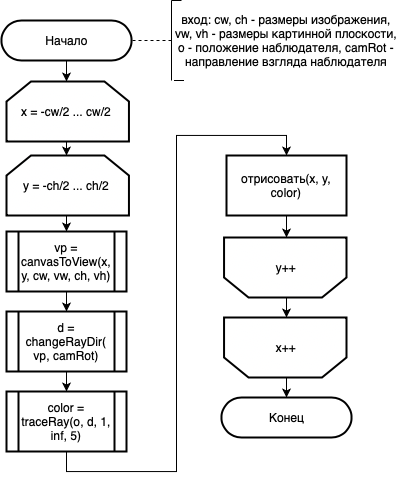

The diagram above was exported from draw.io. Its source (the exported page's mxGraphModel, read from the mxfile embedded in the PNG):
<mxGraphModel dx="1113" dy="633" grid="1" gridSize="10" guides="1" tooltips="1" connect="1" arrows="1" fold="1" page="1" pageScale="1" pageWidth="827" pageHeight="1169" math="0" shadow="0">
  <root>
    <mxCell id="FlrZP3j7m1oUuO9g3cjd-0" />
    <mxCell id="FlrZP3j7m1oUuO9g3cjd-1" parent="FlrZP3j7m1oUuO9g3cjd-0" />
    <mxCell id="JB-yiQAenTF72OuDlms1-62" style="edgeStyle=orthogonalEdgeStyle;rounded=0;orthogonalLoop=1;jettySize=auto;html=1;exitX=0.5;exitY=0.5;exitDx=0;exitDy=20;exitPerimeter=0;" edge="1" parent="FlrZP3j7m1oUuO9g3cjd-1" source="JB-yiQAenTF72OuDlms1-1" target="JB-yiQAenTF72OuDlms1-43">
      <mxGeometry relative="1" as="geometry" />
    </mxCell>
    <mxCell id="JB-yiQAenTF72OuDlms1-1" value="Начало" style="html=1;dashed=0;whitespace=wrap;shape=mxgraph.dfd.start;strokeWidth=2;" vertex="1" parent="FlrZP3j7m1oUuO9g3cjd-1">
      <mxGeometry x="340" y="99" width="130" height="40" as="geometry" />
    </mxCell>
    <mxCell id="JB-yiQAenTF72OuDlms1-5" value="Конец" style="html=1;dashed=0;whitespace=wrap;shape=mxgraph.dfd.start;strokeWidth=2;" vertex="1" parent="FlrZP3j7m1oUuO9g3cjd-1">
      <mxGeometry x="560" y="476" width="130" height="40" as="geometry" />
    </mxCell>
    <mxCell id="JB-yiQAenTF72OuDlms1-7" value="" style="endArrow=none;dashed=1;html=1;rounded=0;exitX=0;exitY=0.5;exitDx=0;exitDy=0;" edge="1" parent="FlrZP3j7m1oUuO9g3cjd-1" source="JB-yiQAenTF72OuDlms1-11">
      <mxGeometry width="50" height="50" relative="1" as="geometry">
        <mxPoint x="290" y="119" as="sourcePoint" />
        <mxPoint x="470" y="119" as="targetPoint" />
      </mxGeometry>
    </mxCell>
    <mxCell id="JB-yiQAenTF72OuDlms1-8" value="" style="endArrow=none;html=1;rounded=0;" edge="1" parent="FlrZP3j7m1oUuO9g3cjd-1">
      <mxGeometry width="50" height="50" relative="1" as="geometry">
        <mxPoint x="510" y="159" as="sourcePoint" />
        <mxPoint x="510" y="79" as="targetPoint" />
      </mxGeometry>
    </mxCell>
    <mxCell id="JB-yiQAenTF72OuDlms1-9" value="" style="endArrow=none;html=1;rounded=0;" edge="1" parent="FlrZP3j7m1oUuO9g3cjd-1">
      <mxGeometry width="50" height="50" relative="1" as="geometry">
        <mxPoint x="522.5" y="159" as="sourcePoint" />
        <mxPoint x="512.5" y="159" as="targetPoint" />
      </mxGeometry>
    </mxCell>
    <mxCell id="JB-yiQAenTF72OuDlms1-10" value="" style="endArrow=none;html=1;rounded=0;" edge="1" parent="FlrZP3j7m1oUuO9g3cjd-1">
      <mxGeometry width="50" height="50" relative="1" as="geometry">
        <mxPoint x="520" y="79" as="sourcePoint" />
        <mxPoint x="510" y="79" as="targetPoint" />
      </mxGeometry>
    </mxCell>
    <mxCell id="JB-yiQAenTF72OuDlms1-11" value="вход: cw, ch - размеры изображения, vw, vh - размеры картинной плоскости, o - положение наблюдателя, camRot - направление взгляда наблюдателя" style="text;html=1;strokeColor=none;fillColor=none;align=center;verticalAlign=middle;whiteSpace=wrap;rounded=0;" vertex="1" parent="FlrZP3j7m1oUuO9g3cjd-1">
      <mxGeometry x="510" y="94.75" width="230" height="48.5" as="geometry" />
    </mxCell>
    <mxCell id="JB-yiQAenTF72OuDlms1-63" style="edgeStyle=orthogonalEdgeStyle;rounded=0;orthogonalLoop=1;jettySize=auto;html=1;exitX=0.5;exitY=1;exitDx=0;exitDy=0;exitPerimeter=0;" edge="1" parent="FlrZP3j7m1oUuO9g3cjd-1" source="JB-yiQAenTF72OuDlms1-43" target="JB-yiQAenTF72OuDlms1-45">
      <mxGeometry relative="1" as="geometry" />
    </mxCell>
    <mxCell id="JB-yiQAenTF72OuDlms1-43" value="x = -cw/2 ... cw/2" style="strokeWidth=2;html=1;shape=stencil(rZVNb4MwDIZ/DdcqEK2C48S6U9VLDzun1B1RIUFJ2m7/fi4uavnaCJ3EAb/G7xMHRwl4anNRQRAxJUoI+FsQRWutKxTWspQOQ3zNKbFkFF4oTGIKha0gc6SdhZFiVwBlrDP6CBe5dzcHqXIw5MpXAXvFb64PTzOtFJpIrWwr85BHMyEV1rIvMmOLF8J832KKKiSU4MC01Ht7m1p4n40Jp2G2vph2Lw30L8yHJyach1l5b1oXFE4kbXw7YgsWdVhJPBG29Yclc/vy38LmgM3oawjGU1TGDhpPdyI7fhp9UvvBJVbieoh7iSZd6jPc196d5tHWm/JCqofy+LnykLXrnzZY+hr8a7n38r13Pyu0hbHZRL3372t1ZGB4etAGfpmkgywKuhkGJ7RXXat0TdXCDw==);whiteSpace=wrap;rotation=0;direction=east;gradientColor=#ffffff;" vertex="1" parent="FlrZP3j7m1oUuO9g3cjd-1">
      <mxGeometry x="345" y="160" width="120" height="60" as="geometry" />
    </mxCell>
    <mxCell id="JB-yiQAenTF72OuDlms1-64" style="edgeStyle=orthogonalEdgeStyle;rounded=0;orthogonalLoop=1;jettySize=auto;html=1;exitX=0.5;exitY=1;exitDx=0;exitDy=0;exitPerimeter=0;" edge="1" parent="FlrZP3j7m1oUuO9g3cjd-1" source="JB-yiQAenTF72OuDlms1-45" target="JB-yiQAenTF72OuDlms1-53">
      <mxGeometry relative="1" as="geometry" />
    </mxCell>
    <mxCell id="JB-yiQAenTF72OuDlms1-45" value="y = -ch/2 ... ch/2" style="strokeWidth=2;html=1;shape=stencil(rZVNb4MwDIZ/DdcqEK2C48S6U9VLDzun1B1RIUFJ2m7/fi4uavnaCJ3EAb/G7xMHRwl4anNRQRAxJUoI+FsQRWutKxTWspQOQ3zNKbFkFF4oTGIKha0gc6SdhZFiVwBlrDP6CBe5dzcHqXIw5MpXAXvFb64PTzOtFJpIrWwr85BHMyEV1rIvMmOLF8J832KKKiSU4MC01Ht7m1p4n40Jp2G2vph2Lw30L8yHJyach1l5b1oXFE4kbXw7YgsWdVhJPBG29Yclc/vy38LmgM3oawjGU1TGDhpPdyI7fhp9UvvBJVbieoh7iSZd6jPc196d5tHWm/JCqofy+LnykLXrnzZY+hr8a7n38r13Pyu0hbHZRL3372t1ZGB4etAGfpmkgywKuhkGJ7RXXat0TdXCDw==);whiteSpace=wrap;rotation=0;direction=east;gradientColor=#ffffff;" vertex="1" parent="FlrZP3j7m1oUuO9g3cjd-1">
      <mxGeometry x="345" y="234" width="120" height="60" as="geometry" />
    </mxCell>
    <mxCell id="JB-yiQAenTF72OuDlms1-61" style="edgeStyle=orthogonalEdgeStyle;rounded=0;orthogonalLoop=1;jettySize=auto;html=1;exitX=0.5;exitY=0;exitDx=0;exitDy=0;exitPerimeter=0;" edge="1" parent="FlrZP3j7m1oUuO9g3cjd-1" source="JB-yiQAenTF72OuDlms1-48" target="JB-yiQAenTF72OuDlms1-5">
      <mxGeometry relative="1" as="geometry" />
    </mxCell>
    <mxCell id="JB-yiQAenTF72OuDlms1-48" value="x++" style="strokeWidth=2;html=1;shape=stencil(rZVNb4MwDIZ/DdcqEK2C48S6U9VLDzun1B1RIUFJ2m7/fi4uavnaCJ3EAb/G7xMHRwl4anNRQRAxJUoI+FsQRWutKxTWspQOQ3zNKbFkFF4oTGIKha0gc6SdhZFiVwBlrDP6CBe5dzcHqXIw5MpXAXvFb64PTzOtFJpIrWwr85BHMyEV1rIvMmOLF8J832KKKiSU4MC01Ht7m1p4n40Jp2G2vph2Lw30L8yHJyach1l5b1oXFE4kbXw7YgsWdVhJPBG29Yclc/vy38LmgM3oawjGU1TGDhpPdyI7fhp9UvvBJVbieoh7iSZd6jPc196d5tHWm/JCqofy+LnykLXrnzZY+hr8a7n38r13Pyu0hbHZRL3372t1ZGB4etAGfpmkgywKuhkGJ7RXXat0TdXCDw==);whiteSpace=wrap;rotation=0;direction=west;gradientColor=#ffffff;" vertex="1" parent="FlrZP3j7m1oUuO9g3cjd-1">
      <mxGeometry x="565" y="396" width="120" height="60" as="geometry" />
    </mxCell>
    <mxCell id="JB-yiQAenTF72OuDlms1-60" style="edgeStyle=orthogonalEdgeStyle;rounded=0;orthogonalLoop=1;jettySize=auto;html=1;exitX=0.5;exitY=0;exitDx=0;exitDy=0;exitPerimeter=0;" edge="1" parent="FlrZP3j7m1oUuO9g3cjd-1" source="JB-yiQAenTF72OuDlms1-50" target="JB-yiQAenTF72OuDlms1-48">
      <mxGeometry relative="1" as="geometry" />
    </mxCell>
    <mxCell id="JB-yiQAenTF72OuDlms1-50" value="y++" style="strokeWidth=2;html=1;shape=stencil(rZVNb4MwDIZ/DdcqEK2C48S6U9VLDzun1B1RIUFJ2m7/fi4uavnaCJ3EAb/G7xMHRwl4anNRQRAxJUoI+FsQRWutKxTWspQOQ3zNKbFkFF4oTGIKha0gc6SdhZFiVwBlrDP6CBe5dzcHqXIw5MpXAXvFb64PTzOtFJpIrWwr85BHMyEV1rIvMmOLF8J832KKKiSU4MC01Ht7m1p4n40Jp2G2vph2Lw30L8yHJyach1l5b1oXFE4kbXw7YgsWdVhJPBG29Yclc/vy38LmgM3oawjGU1TGDhpPdyI7fhp9UvvBJVbieoh7iSZd6jPc196d5tHWm/JCqofy+LnykLXrnzZY+hr8a7n38r13Pyu0hbHZRL3372t1ZGB4etAGfpmkgywKuhkGJ7RXXat0TdXCDw==);whiteSpace=wrap;rotation=0;direction=west;gradientColor=#ffffff;" vertex="1" parent="FlrZP3j7m1oUuO9g3cjd-1">
      <mxGeometry x="565" y="316" width="120" height="60" as="geometry" />
    </mxCell>
    <mxCell id="JB-yiQAenTF72OuDlms1-65" style="edgeStyle=orthogonalEdgeStyle;rounded=0;orthogonalLoop=1;jettySize=auto;html=1;exitX=0.5;exitY=1;exitDx=0;exitDy=0;" edge="1" parent="FlrZP3j7m1oUuO9g3cjd-1" source="JB-yiQAenTF72OuDlms1-53" target="JB-yiQAenTF72OuDlms1-54">
      <mxGeometry relative="1" as="geometry" />
    </mxCell>
    <mxCell id="JB-yiQAenTF72OuDlms1-53" value="vp = canvasToView(x, y, cw, vw, ch, vh)" style="shape=process;whiteSpace=wrap;html=1;backgroundOutline=1;strokeWidth=2;" vertex="1" parent="FlrZP3j7m1oUuO9g3cjd-1">
      <mxGeometry x="345" y="310" width="120" height="60" as="geometry" />
    </mxCell>
    <mxCell id="JB-yiQAenTF72OuDlms1-66" style="edgeStyle=orthogonalEdgeStyle;rounded=0;orthogonalLoop=1;jettySize=auto;html=1;exitX=0.5;exitY=1;exitDx=0;exitDy=0;" edge="1" parent="FlrZP3j7m1oUuO9g3cjd-1" source="JB-yiQAenTF72OuDlms1-54" target="JB-yiQAenTF72OuDlms1-55">
      <mxGeometry relative="1" as="geometry" />
    </mxCell>
    <mxCell id="JB-yiQAenTF72OuDlms1-54" value="d = changeRayDir( vp, camRot)" style="shape=process;whiteSpace=wrap;html=1;backgroundOutline=1;strokeWidth=2;" vertex="1" parent="FlrZP3j7m1oUuO9g3cjd-1">
      <mxGeometry x="345" y="390" width="120" height="60" as="geometry" />
    </mxCell>
    <mxCell id="JB-yiQAenTF72OuDlms1-58" style="edgeStyle=orthogonalEdgeStyle;rounded=0;orthogonalLoop=1;jettySize=auto;html=1;exitX=0.5;exitY=1;exitDx=0;exitDy=0;entryX=0.5;entryY=0;entryDx=0;entryDy=0;" edge="1" parent="FlrZP3j7m1oUuO9g3cjd-1" source="JB-yiQAenTF72OuDlms1-55" target="JB-yiQAenTF72OuDlms1-56">
      <mxGeometry relative="1" as="geometry" />
    </mxCell>
    <mxCell id="JB-yiQAenTF72OuDlms1-55" value="color = traceRay(o, d, 1, inf, 5)" style="shape=process;whiteSpace=wrap;html=1;backgroundOutline=1;strokeWidth=2;" vertex="1" parent="FlrZP3j7m1oUuO9g3cjd-1">
      <mxGeometry x="345" y="470" width="120" height="60" as="geometry" />
    </mxCell>
    <mxCell id="JB-yiQAenTF72OuDlms1-59" style="edgeStyle=orthogonalEdgeStyle;rounded=0;orthogonalLoop=1;jettySize=auto;html=1;exitX=0.5;exitY=1;exitDx=0;exitDy=0;" edge="1" parent="FlrZP3j7m1oUuO9g3cjd-1" source="JB-yiQAenTF72OuDlms1-56" target="JB-yiQAenTF72OuDlms1-50">
      <mxGeometry relative="1" as="geometry" />
    </mxCell>
    <mxCell id="JB-yiQAenTF72OuDlms1-56" value="отрисовать(x, y, color)" style="rounded=0;whiteSpace=wrap;html=1;strokeWidth=2;" vertex="1" parent="FlrZP3j7m1oUuO9g3cjd-1">
      <mxGeometry x="565" y="234" width="120" height="60" as="geometry" />
    </mxCell>
  </root>
</mxGraphModel>